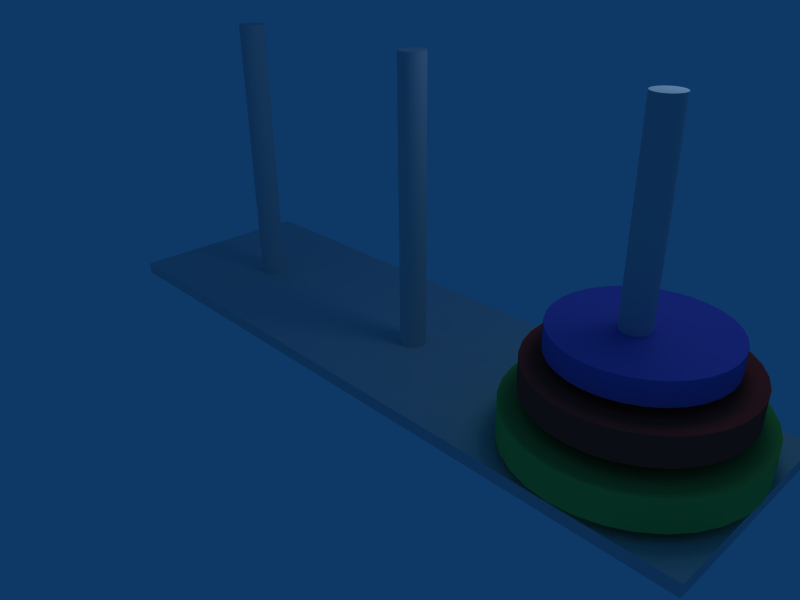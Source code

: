 # Source: puzzle.blend  (saved by Blender 2.49.2; exported with 4.5.12 LTS)
import bpy
from mathutils import Matrix  # noqa: F401  (used for matrix-valued properties, if any)

bpy.ops.wm.read_factory_settings(use_empty=True)
scene = bpy.context.scene
scene.name = 'Scene'

# ---- collections
col_collection_1 = bpy.data.collections.new('Collection 1'); scene.collection.children.link(col_collection_1)

# ---- materials (node trees are filled in below, after node groups)
mat_material_001 = bpy.data.materials.new('Material.001')
mat_material_001.alpha_threshold = 0.0
mat_material_001.diffuse_color = (0.8, 0.2356, 0.2105, 1.0)
mat_material_001.roughness = 0.5
mat_material_001.line_color = (0.0, 0.0, 0.0, 1.0)
mat_material_002 = bpy.data.materials.new('Material.002')
mat_material_002.alpha_threshold = 0.0
mat_material_002.diffuse_color = (0.3485, 0.8, 0.3359, 1.0)
mat_material_002.roughness = 0.5
mat_material_002.line_color = (0.0, 0.0, 0.0, 1.0)
mat_material_003 = bpy.data.materials.new('Material.003')
mat_material_003.alpha_threshold = 0.0
mat_material_003.diffuse_color = (0.3987, 0.3736, 0.8, 1.0)
mat_material_003.roughness = 0.5
mat_material_003.line_color = (0.0, 0.0, 0.0, 1.0)
mat_material = bpy.data.materials.new('Material')
mat_material.alpha_threshold = 0.0
mat_material.roughness = 0.5
mat_material.line_color = (0.0, 0.0, 0.0, 1.0)

# ---- material node trees

# ---- world
world_world = bpy.data.worlds.new('World'); scene.world = world_world
world_world.color = (0.05656, 0.2208, 0.4)
world_world.use_sun_shadow = False
world_world.sun_shadow_jitter_overblur = 0.0
world_world.cycles.sampling_method = 'MANUAL'
world_world.cycles.sample_map_resolution = 256

# ---- cameras
cam_camera = bpy.data.cameras.new('Camera')
cam_camera.passepartout_alpha = 0.2
cam_camera.clip_end = 100.0
cam_camera.lens = 35.0
cam_camera.ortho_scale = 7.314
cam_camera.show_passepartout = False
cam_camera.show_safe_areas = True
cam_camera.dof.focus_distance = 0.0
cam_camera.dof.aperture_fstop = 128.0

# ---- lights
light_spot = bpy.data.lights.new('Spot', 'POINT')
light_spot.transmission_factor = 0.0
light_spot.cutoff_distance = 30.0
light_spot.energy = 100.0
light_spot.shadow_buffer_clip_start = 1.001
light_spot.shadow_soft_size = 1.0
light_spot.shadow_maximum_resolution = 0.006
light_spot.use_absolute_resolution = True
light_spot.cycles.use_multiple_importance_sampling = False

# ---- meshes
me_red = bpy.data.meshes.new('Red')
me_red.from_pydata([(0.7071, 0.7071, -1.0), (0.8315, 0.5556, -1.0), (0.9239, 0.3827, -1.0), (0.9808, 0.1951, -1.0), (1.0, 7.55e-08, -1.0), (0.9808, -0.1951, -1.0), (0.9239, -0.3827, -1.0), (0.8315, -0.5556, -1.0), (0.7071, -0.7071, -1.0), (0.5556, -0.8315, -1.0), (0.3827, -0.9239, -1.0), (0.1951, -0.9808, -1.0), (-3.258e-07, -1.0, -1.0), (-0.1951, -0.9808, -1.0), (-0.3827, -0.9239, -1.0), (-0.5556, -0.8315, -1.0), (-0.7071, -0.7071, -1.0), (-0.8315, -0.5556, -1.0), (-0.9239, -0.3827, -1.0), (-0.9808, -0.1951, -1.0), (-1.0, 9.656e-07, -1.0), (-0.9808, 0.1951, -1.0), (-0.9239, 0.3827, -1.0), (-0.8315, 0.5556, -1.0), (-0.7071, 0.7071, -1.0), (-0.5556, 0.8315, -1.0), (-0.3827, 0.9239, -1.0), (-0.1951, 0.9808, -1.0), (1.605e-06, 1.0, -1.0), (0.1951, 0.9808, -1.0), (0.3827, 0.9239, -1.0), (0.5556, 0.8315, -1.0), (0.7071, 0.7071, -0.711), (0.8315, 0.5556, -0.711), (0.9239, 0.3827, -0.711), (0.9808, 0.1951, -0.711), (1.0, -2.245e-06, -0.711), (0.9808, -0.1951, -0.711), (0.9239, -0.3827, -0.711), (0.8315, -0.5556, -0.711), (0.7071, -0.7071, -0.711), (0.5556, -0.8315, -0.711), (0.3827, -0.9239, -0.711), (0.1951, -0.9808, -0.711), (9.298e-07, -1.0, -0.711), (-0.1951, -0.9808, -0.711), (-0.3827, -0.9239, -0.711), (-0.5556, -0.8315, -0.711), (-0.7071, -0.7071, -0.711), (-0.8315, -0.5556, -0.711), (-0.9239, -0.3827, -0.711), (-0.9808, -0.1951, -0.711), (-1.0, -4.105e-06, -0.711), (-0.9808, 0.1951, -0.711), (-0.9239, 0.3827, -0.711), (-0.8315, 0.5556, -0.711), (-0.7071, 0.7071, -0.711), (-0.5556, 0.8315, -0.711), (-0.3827, 0.9239, -0.711), (-0.1951, 0.9808, -0.711), (-7.28e-06, 1.0, -0.711), (0.1951, 0.9808, -0.711), (0.3827, 0.9239, -0.711), (0.5556, 0.8315, -0.711), (0.0, 0.0, -1.0), (0.0, 0.0, -0.711)], [], [(64, 0, 1), (65, 33, 32), (64, 1, 2), (65, 34, 33), (64, 2, 3), (65, 35, 34), (64, 3, 4), (65, 36, 35), (64, 4, 5), (65, 37, 36), (64, 5, 6), (65, 38, 37), (64, 6, 7), (65, 39, 38), (64, 7, 8), (65, 40, 39), (64, 8, 9), (65, 41, 40), (64, 9, 10), (65, 42, 41), (64, 10, 11), (65, 43, 42), (64, 11, 12), (65, 44, 43), (64, 12, 13), (65, 45, 44), (64, 13, 14), (65, 46, 45), (64, 14, 15), (65, 47, 46), (64, 15, 16), (65, 48, 47), (64, 16, 17), (65, 49, 48), (64, 17, 18), (65, 50, 49), (64, 18, 19), (65, 51, 50), (64, 19, 20), (65, 52, 51), (64, 20, 21), (65, 53, 52), (64, 21, 22), (65, 54, 53), (64, 22, 23), (65, 55, 54), (64, 23, 24), (65, 56, 55), (64, 24, 25), (65, 57, 56), (64, 25, 26), (65, 58, 57), (64, 26, 27), (65, 59, 58), (64, 27, 28), (65, 60, 59), (64, 28, 29), (65, 61, 60), (64, 29, 30), (65, 62, 61), (64, 30, 31), (65, 63, 62), (31, 0, 64), (65, 32, 63), (0, 32, 33, 1), (1, 33, 34, 2), (2, 34, 35, 3), (3, 35, 36, 4), (4, 36, 37, 5), (5, 37, 38, 6), (6, 38, 39, 7), (7, 39, 40, 8), (8, 40, 41, 9), (9, 41, 42, 10), (10, 42, 43, 11), (11, 43, 44, 12), (12, 44, 45, 13), (13, 45, 46, 14), (14, 46, 47, 15), (15, 47, 48, 16), (16, 48, 49, 17), (17, 49, 50, 18), (18, 50, 51, 19), (19, 51, 52, 20), (20, 52, 53, 21), (21, 53, 54, 22), (22, 54, 55, 23), (23, 55, 56, 24), (24, 56, 57, 25), (25, 57, 58, 26), (26, 58, 59, 27), (27, 59, 60, 28), (28, 60, 61, 29), (29, 61, 62, 30), (30, 62, 63, 31), (32, 0, 31, 63)])
me_red.materials.append(mat_material_001)
me_red.use_remesh_preserve_volume = False
me_red.use_remesh_preserve_attributes = False
me_red.use_mirror_vertex_groups = False
me_red.update()
me_green = bpy.data.meshes.new('Green')
me_green.from_pydata([(0.7071, 0.7071, -1.0), (0.8315, 0.5556, -1.0), (0.9239, 0.3827, -1.0), (0.9808, 0.1951, -1.0), (1.0, 7.55e-08, -1.0), (0.9808, -0.1951, -1.0), (0.9239, -0.3827, -1.0), (0.8315, -0.5556, -1.0), (0.7071, -0.7071, -1.0), (0.5556, -0.8315, -1.0), (0.3827, -0.9239, -1.0), (0.1951, -0.9808, -1.0), (-3.258e-07, -1.0, -1.0), (-0.1951, -0.9808, -1.0), (-0.3827, -0.9239, -1.0), (-0.5556, -0.8315, -1.0), (-0.7071, -0.7071, -1.0), (-0.8315, -0.5556, -1.0), (-0.9239, -0.3827, -1.0), (-0.9808, -0.1951, -1.0), (-1.0, 9.656e-07, -1.0), (-0.9808, 0.1951, -1.0), (-0.9239, 0.3827, -1.0), (-0.8315, 0.5556, -1.0), (-0.7071, 0.7071, -1.0), (-0.5556, 0.8315, -1.0), (-0.3827, 0.9239, -1.0), (-0.1951, 0.9808, -1.0), (1.605e-06, 1.0, -1.0), (0.1951, 0.9808, -1.0), (0.3827, 0.9239, -1.0), (0.5556, 0.8315, -1.0), (0.7071, 0.7071, -0.711), (0.8315, 0.5556, -0.711), (0.9239, 0.3827, -0.711), (0.9808, 0.1951, -0.711), (1.0, -2.245e-06, -0.711), (0.9808, -0.1951, -0.711), (0.9239, -0.3827, -0.711), (0.8315, -0.5556, -0.711), (0.7071, -0.7071, -0.711), (0.5556, -0.8315, -0.711), (0.3827, -0.9239, -0.711), (0.1951, -0.9808, -0.711), (9.298e-07, -1.0, -0.711), (-0.1951, -0.9808, -0.711), (-0.3827, -0.9239, -0.711), (-0.5556, -0.8315, -0.711), (-0.7071, -0.7071, -0.711), (-0.8315, -0.5556, -0.711), (-0.9239, -0.3827, -0.711), (-0.9808, -0.1951, -0.711), (-1.0, -4.105e-06, -0.711), (-0.9808, 0.1951, -0.711), (-0.9239, 0.3827, -0.711), (-0.8315, 0.5556, -0.711), (-0.7071, 0.7071, -0.711), (-0.5556, 0.8315, -0.711), (-0.3827, 0.9239, -0.711), (-0.1951, 0.9808, -0.711), (-7.28e-06, 1.0, -0.711), (0.1951, 0.9808, -0.711), (0.3827, 0.9239, -0.711), (0.5556, 0.8315, -0.711), (0.0, 0.0, -1.0), (0.0, 0.0, -0.711)], [], [(64, 0, 1), (65, 33, 32), (64, 1, 2), (65, 34, 33), (64, 2, 3), (65, 35, 34), (64, 3, 4), (65, 36, 35), (64, 4, 5), (65, 37, 36), (64, 5, 6), (65, 38, 37), (64, 6, 7), (65, 39, 38), (64, 7, 8), (65, 40, 39), (64, 8, 9), (65, 41, 40), (64, 9, 10), (65, 42, 41), (64, 10, 11), (65, 43, 42), (64, 11, 12), (65, 44, 43), (64, 12, 13), (65, 45, 44), (64, 13, 14), (65, 46, 45), (64, 14, 15), (65, 47, 46), (64, 15, 16), (65, 48, 47), (64, 16, 17), (65, 49, 48), (64, 17, 18), (65, 50, 49), (64, 18, 19), (65, 51, 50), (64, 19, 20), (65, 52, 51), (64, 20, 21), (65, 53, 52), (64, 21, 22), (65, 54, 53), (64, 22, 23), (65, 55, 54), (64, 23, 24), (65, 56, 55), (64, 24, 25), (65, 57, 56), (64, 25, 26), (65, 58, 57), (64, 26, 27), (65, 59, 58), (64, 27, 28), (65, 60, 59), (64, 28, 29), (65, 61, 60), (64, 29, 30), (65, 62, 61), (64, 30, 31), (65, 63, 62), (31, 0, 64), (65, 32, 63), (0, 32, 33, 1), (1, 33, 34, 2), (2, 34, 35, 3), (3, 35, 36, 4), (4, 36, 37, 5), (5, 37, 38, 6), (6, 38, 39, 7), (7, 39, 40, 8), (8, 40, 41, 9), (9, 41, 42, 10), (10, 42, 43, 11), (11, 43, 44, 12), (12, 44, 45, 13), (13, 45, 46, 14), (14, 46, 47, 15), (15, 47, 48, 16), (16, 48, 49, 17), (17, 49, 50, 18), (18, 50, 51, 19), (19, 51, 52, 20), (20, 52, 53, 21), (21, 53, 54, 22), (22, 54, 55, 23), (23, 55, 56, 24), (24, 56, 57, 25), (25, 57, 58, 26), (26, 58, 59, 27), (27, 59, 60, 28), (28, 60, 61, 29), (29, 61, 62, 30), (30, 62, 63, 31), (32, 0, 31, 63)])
me_green.materials.append(mat_material_002)
me_green.use_remesh_preserve_volume = False
me_green.use_remesh_preserve_attributes = False
me_green.use_mirror_vertex_groups = False
me_green.update()
me_blue = bpy.data.meshes.new('Blue')
me_blue.from_pydata([(0.7071, 0.7071, -1.0), (0.8315, 0.5556, -1.0), (0.9239, 0.3827, -1.0), (0.9808, 0.1951, -1.0), (1.0, 7.55e-08, -1.0), (0.9808, -0.1951, -1.0), (0.9239, -0.3827, -1.0), (0.8315, -0.5556, -1.0), (0.7071, -0.7071, -1.0), (0.5556, -0.8315, -1.0), (0.3827, -0.9239, -1.0), (0.1951, -0.9808, -1.0), (-3.258e-07, -1.0, -1.0), (-0.1951, -0.9808, -1.0), (-0.3827, -0.9239, -1.0), (-0.5556, -0.8315, -1.0), (-0.7071, -0.7071, -1.0), (-0.8315, -0.5556, -1.0), (-0.9239, -0.3827, -1.0), (-0.9808, -0.1951, -1.0), (-1.0, 9.656e-07, -1.0), (-0.9808, 0.1951, -1.0), (-0.9239, 0.3827, -1.0), (-0.8315, 0.5556, -1.0), (-0.7071, 0.7071, -1.0), (-0.5556, 0.8315, -1.0), (-0.3827, 0.9239, -1.0), (-0.1951, 0.9808, -1.0), (1.605e-06, 1.0, -1.0), (0.1951, 0.9808, -1.0), (0.3827, 0.9239, -1.0), (0.5556, 0.8315, -1.0), (0.7071, 0.7071, -0.711), (0.8315, 0.5556, -0.711), (0.9239, 0.3827, -0.711), (0.9808, 0.1951, -0.711), (1.0, -2.245e-06, -0.711), (0.9808, -0.1951, -0.711), (0.9239, -0.3827, -0.711), (0.8315, -0.5556, -0.711), (0.7071, -0.7071, -0.711), (0.5556, -0.8315, -0.711), (0.3827, -0.9239, -0.711), (0.1951, -0.9808, -0.711), (9.298e-07, -1.0, -0.711), (-0.1951, -0.9808, -0.711), (-0.3827, -0.9239, -0.711), (-0.5556, -0.8315, -0.711), (-0.7071, -0.7071, -0.711), (-0.8315, -0.5556, -0.711), (-0.9239, -0.3827, -0.711), (-0.9808, -0.1951, -0.711), (-1.0, -4.105e-06, -0.711), (-0.9808, 0.1951, -0.711), (-0.9239, 0.3827, -0.711), (-0.8315, 0.5556, -0.711), (-0.7071, 0.7071, -0.711), (-0.5556, 0.8315, -0.711), (-0.3827, 0.9239, -0.711), (-0.1951, 0.9808, -0.711), (-7.28e-06, 1.0, -0.711), (0.1951, 0.9808, -0.711), (0.3827, 0.9239, -0.711), (0.5556, 0.8315, -0.711), (0.0, 0.0, -1.0), (0.0, 0.0, -0.711)], [], [(64, 0, 1), (65, 33, 32), (64, 1, 2), (65, 34, 33), (64, 2, 3), (65, 35, 34), (64, 3, 4), (65, 36, 35), (64, 4, 5), (65, 37, 36), (64, 5, 6), (65, 38, 37), (64, 6, 7), (65, 39, 38), (64, 7, 8), (65, 40, 39), (64, 8, 9), (65, 41, 40), (64, 9, 10), (65, 42, 41), (64, 10, 11), (65, 43, 42), (64, 11, 12), (65, 44, 43), (64, 12, 13), (65, 45, 44), (64, 13, 14), (65, 46, 45), (64, 14, 15), (65, 47, 46), (64, 15, 16), (65, 48, 47), (64, 16, 17), (65, 49, 48), (64, 17, 18), (65, 50, 49), (64, 18, 19), (65, 51, 50), (64, 19, 20), (65, 52, 51), (64, 20, 21), (65, 53, 52), (64, 21, 22), (65, 54, 53), (64, 22, 23), (65, 55, 54), (64, 23, 24), (65, 56, 55), (64, 24, 25), (65, 57, 56), (64, 25, 26), (65, 58, 57), (64, 26, 27), (65, 59, 58), (64, 27, 28), (65, 60, 59), (64, 28, 29), (65, 61, 60), (64, 29, 30), (65, 62, 61), (64, 30, 31), (65, 63, 62), (31, 0, 64), (65, 32, 63), (0, 32, 33, 1), (1, 33, 34, 2), (2, 34, 35, 3), (3, 35, 36, 4), (4, 36, 37, 5), (5, 37, 38, 6), (6, 38, 39, 7), (7, 39, 40, 8), (8, 40, 41, 9), (9, 41, 42, 10), (10, 42, 43, 11), (11, 43, 44, 12), (12, 44, 45, 13), (13, 45, 46, 14), (14, 46, 47, 15), (15, 47, 48, 16), (16, 48, 49, 17), (17, 49, 50, 18), (18, 50, 51, 19), (19, 51, 52, 20), (20, 52, 53, 21), (21, 53, 54, 22), (22, 54, 55, 23), (23, 55, 56, 24), (24, 56, 57, 25), (25, 57, 58, 26), (26, 58, 59, 27), (27, 59, 60, 28), (28, 60, 61, 29), (29, 61, 62, 30), (30, 62, 63, 31), (32, 0, 31, 63)])
me_blue.materials.append(mat_material_003)
me_blue.use_remesh_preserve_volume = False
me_blue.use_remesh_preserve_attributes = False
me_blue.use_mirror_vertex_groups = False
me_blue.update()
me_stand = bpy.data.meshes.new('Stand')
me_stand.from_pydata([(0.7071, 0.7071, -1.0), (0.8315, 0.5556, -1.0), (0.9239, 0.3827, -1.0), (0.9808, 0.1951, -1.0), (1.0, 7.55e-08, -1.0), (0.9808, -0.1951, -1.0), (0.9239, -0.3827, -1.0), (0.8315, -0.5556, -1.0), (0.7071, -0.7071, -1.0), (0.5556, -0.8315, -1.0), (0.3827, -0.9239, -1.0), (0.1951, -0.9808, -1.0), (-3.258e-07, -1.0, -1.0), (-0.1951, -0.9808, -1.0), (-0.3827, -0.9239, -1.0), (-0.5556, -0.8315, -1.0), (-0.7071, -0.7071, -1.0), (-0.8315, -0.5556, -1.0), (-0.9239, -0.3827, -1.0), (-0.9808, -0.1951, -1.0), (-1.0, 9.656e-07, -1.0), (-0.9808, 0.1951, -1.0), (-0.9239, 0.3827, -1.0), (-0.8315, 0.5556, -1.0), (-0.7071, 0.7071, -1.0), (-0.5556, 0.8315, -1.0), (-0.3827, 0.9239, -1.0), (-0.1951, 0.9808, -1.0), (1.605e-06, 1.0, -1.0), (0.1951, 0.9808, -1.0), (0.3827, 0.9239, -1.0), (0.5556, 0.8315, -1.0), (0.7071, 0.7071, 21.17), (0.8315, 0.5556, 21.17), (0.9239, 0.3827, 21.17), (0.9808, 0.1951, 21.17), (1.0, -2.245e-06, 21.17), (0.9808, -0.1951, 21.17), (0.9239, -0.3827, 21.17), (0.8315, -0.5556, 21.17), (0.7071, -0.7071, 21.17), (0.5556, -0.8315, 21.17), (0.3827, -0.9239, 21.17), (0.1951, -0.9808, 21.17), (9.298e-07, -1.0, 21.17), (-0.1951, -0.9808, 21.17), (-0.3827, -0.9239, 21.17), (-0.5556, -0.8315, 21.17), (-0.7071, -0.7071, 21.17), (-0.8315, -0.5556, 21.17), (-0.9239, -0.3827, 21.17), (-0.9808, -0.1951, 21.17), (-1.0, -4.105e-06, 21.17), (-0.9808, 0.1951, 21.17), (-0.9239, 0.3827, 21.17), (-0.8315, 0.5556, 21.17), (-0.7071, 0.7071, 21.17), (-0.5556, 0.8315, 21.17), (-0.3827, 0.9239, 21.17), (-0.1951, 0.9808, 21.17), (-7.28e-06, 1.0, 21.17), (0.1951, 0.9808, 21.17), (0.3827, 0.9239, 21.17), (0.5556, 0.8315, 21.17), (0.0, 0.0, -1.0), (0.0, 0.0, 21.17), (-17.65, 0.8279, -1.0), (-17.52, 0.6763, -1.0), (-17.43, 0.5034, -1.0), (-17.37, 0.3159, -1.0), (-17.36, 0.1208, -1.0), (-17.37, -0.07433, -1.0), (-17.43, -0.2619, -1.0), (-17.52, -0.4348, -1.0), (-17.65, -0.5863, -1.0), (-17.8, -0.7107, -1.0), (-17.97, -0.8031, -1.0), (-18.16, -0.86, -1.0), (-18.36, -0.8792, -1.0), (-18.55, -0.86, -1.0), (-18.74, -0.8031, -1.0), (-18.91, -0.7107, -1.0), (-19.06, -0.5863, -1.0), (-19.19, -0.4348, -1.0), (-19.28, -0.2619, -1.0), (-19.34, -0.07433, -1.0), (-19.36, 0.1208, -1.0), (-19.34, 0.3159, -1.0), (-19.28, 0.5034, -1.0), (-19.19, 0.6763, -1.0), (-19.06, 0.8279, -1.0), (-18.91, 0.9522, -1.0), (-18.74, 1.045, -1.0), (-18.55, 1.102, -1.0), (-18.36, 1.121, -1.0), (-18.16, 1.102, -1.0), (-17.97, 1.045, -1.0), (-17.8, 0.9522, -1.0), (-17.65, 0.8279, 21.17), (-17.52, 0.6763, 21.17), (-17.43, 0.5034, 21.17), (-17.37, 0.3158, 21.17), (-17.36, 0.1208, 21.17), (-17.37, -0.07433, 21.17), (-17.43, -0.2619, 21.17), (-17.52, -0.4348, 21.17), (-17.65, -0.5863, 21.17), (-17.8, -0.7107, 21.17), (-17.97, -0.8031, 21.17), (-18.16, -0.86, 21.17), (-18.36, -0.8792, 21.17), (-18.55, -0.86, 21.17), (-18.74, -0.8031, 21.17), (-18.91, -0.7107, 21.17), (-19.06, -0.5863, 21.17), (-19.19, -0.4348, 21.17), (-19.28, -0.2619, 21.17), (-19.34, -0.07433, 21.17), (-19.36, 0.1208, 21.17), (-19.34, 0.3158, 21.17), (-19.28, 0.5034, 21.17), (-19.19, 0.6763, 21.17), (-19.06, 0.8279, 21.17), (-18.91, 0.9522, 21.17), (-18.74, 1.045, 21.17), (-18.55, 1.102, 21.17), (-18.36, 1.121, 21.17), (-18.16, 1.102, 21.17), (-17.97, 1.045, 21.17), (-17.8, 0.9522, 21.17), (-18.36, 0.1208, -1.0), (-18.36, 0.1208, 21.17), (-36.61, 1.069, -1.0), (-36.48, 0.9179, -1.0), (-36.39, 0.745, -1.0), (-36.33, 0.5574, -1.0), (-36.32, 0.3623, -1.0), (-36.33, 0.1672, -1.0), (-36.39, -0.0204, -1.0), (-36.48, -0.1933, -1.0), (-36.61, -0.3448, -1.0), (-36.76, -0.4692, -1.0), (-36.93, -0.5616, -1.0), (-37.12, -0.6185, -1.0), (-37.32, -0.6377, -1.0), (-37.51, -0.6185, -1.0), (-37.7, -0.5616, -1.0), (-37.87, -0.4692, -1.0), (-38.02, -0.3448, -1.0), (-38.15, -0.1933, -1.0), (-38.24, -0.0204, -1.0), (-38.3, 0.1672, -1.0), (-38.32, 0.3623, -1.0), (-38.3, 0.5574, -1.0), (-38.24, 0.745, -1.0), (-38.15, 0.9179, -1.0), (-38.02, 1.069, -1.0), (-37.87, 1.194, -1.0), (-37.7, 1.286, -1.0), (-37.51, 1.343, -1.0), (-37.32, 1.362, -1.0), (-37.12, 1.343, -1.0), (-36.93, 1.286, -1.0), (-36.76, 1.194, -1.0), (-36.61, 1.069, 21.17), (-36.48, 0.9179, 21.17), (-36.39, 0.745, 21.17), (-36.33, 0.5574, 21.17), (-36.32, 0.3623, 21.17), (-36.33, 0.1672, 21.17), (-36.39, -0.0204, 21.17), (-36.48, -0.1933, 21.17), (-36.61, -0.3448, 21.17), (-36.76, -0.4692, 21.17), (-36.93, -0.5616, 21.17), (-37.12, -0.6185, 21.17), (-37.32, -0.6377, 21.17), (-37.51, -0.6185, 21.17), (-37.7, -0.5616, 21.17), (-37.87, -0.4692, 21.17), (-38.02, -0.3448, 21.17), (-38.15, -0.1933, 21.17), (-38.24, -0.0204, 21.17), (-38.3, 0.1672, 21.17), (-38.32, 0.3623, 21.17), (-38.3, 0.5574, 21.17), (-38.24, 0.745, 21.17), (-38.15, 0.9178, 21.17), (-38.02, 1.069, 21.17), (-37.87, 1.194, 21.17), (-37.7, 1.286, 21.17), (-37.51, 1.343, 21.17), (-37.32, 1.362, 21.17), (-37.12, 1.343, 21.17), (-36.93, 1.286, 21.17), (-36.76, 1.194, 21.17), (-37.32, 0.3623, -1.0), (-37.32, 0.3623, 21.17), (8.314, 8.863, -1.53), (8.314, -7.293, -1.53), (-46.81, -7.293, -1.53), (-46.81, 8.863, -1.53), (8.314, 8.863, -0.5817), (8.314, -7.293, -0.5817), (-46.81, -7.293, -0.5817), (-46.81, 8.863, -0.5817)], [], [(64, 0, 1), (65, 33, 32), (64, 1, 2), (65, 34, 33), (64, 2, 3), (65, 35, 34), (64, 3, 4), (65, 36, 35), (64, 4, 5), (65, 37, 36), (64, 5, 6), (65, 38, 37), (64, 6, 7), (65, 39, 38), (64, 7, 8), (65, 40, 39), (64, 8, 9), (65, 41, 40), (64, 9, 10), (65, 42, 41), (64, 10, 11), (65, 43, 42), (64, 11, 12), (65, 44, 43), (64, 12, 13), (65, 45, 44), (64, 13, 14), (65, 46, 45), (64, 14, 15), (65, 47, 46), (64, 15, 16), (65, 48, 47), (64, 16, 17), (65, 49, 48), (64, 17, 18), (65, 50, 49), (64, 18, 19), (65, 51, 50), (64, 19, 20), (65, 52, 51), (64, 20, 21), (65, 53, 52), (64, 21, 22), (65, 54, 53), (64, 22, 23), (65, 55, 54), (64, 23, 24), (65, 56, 55), (64, 24, 25), (65, 57, 56), (64, 25, 26), (65, 58, 57), (64, 26, 27), (65, 59, 58), (64, 27, 28), (65, 60, 59), (64, 28, 29), (65, 61, 60), (64, 29, 30), (65, 62, 61), (64, 30, 31), (65, 63, 62), (31, 0, 64), (65, 32, 63), (0, 32, 33, 1), (1, 33, 34, 2), (2, 34, 35, 3), (3, 35, 36, 4), (4, 36, 37, 5), (5, 37, 38, 6), (6, 38, 39, 7), (7, 39, 40, 8), (8, 40, 41, 9), (9, 41, 42, 10), (10, 42, 43, 11), (11, 43, 44, 12), (12, 44, 45, 13), (13, 45, 46, 14), (14, 46, 47, 15), (15, 47, 48, 16), (16, 48, 49, 17), (17, 49, 50, 18), (18, 50, 51, 19), (19, 51, 52, 20), (20, 52, 53, 21), (21, 53, 54, 22), (22, 54, 55, 23), (23, 55, 56, 24), (24, 56, 57, 25), (25, 57, 58, 26), (26, 58, 59, 27), (27, 59, 60, 28), (28, 60, 61, 29), (29, 61, 62, 30), (30, 62, 63, 31), (32, 0, 31, 63), (130, 66, 67), (131, 99, 98), (130, 67, 68), (131, 100, 99), (130, 68, 69), (131, 101, 100), (130, 69, 70), (131, 102, 101), (130, 70, 71), (131, 103, 102), (130, 71, 72), (131, 104, 103), (130, 72, 73), (131, 105, 104), (130, 73, 74), (131, 106, 105), (130, 74, 75), (131, 107, 106), (130, 75, 76), (131, 108, 107), (130, 76, 77), (131, 109, 108), (130, 77, 78), (131, 110, 109), (130, 78, 79), (131, 111, 110), (130, 79, 80), (131, 112, 111), (130, 80, 81), (131, 113, 112), (130, 81, 82), (131, 114, 113), (130, 82, 83), (131, 115, 114), (130, 83, 84), (131, 116, 115), (130, 84, 85), (131, 117, 116), (130, 85, 86), (131, 118, 117), (130, 86, 87), (131, 119, 118), (130, 87, 88), (131, 120, 119), (130, 88, 89), (131, 121, 120), (130, 89, 90), (131, 122, 121), (130, 90, 91), (131, 123, 122), (130, 91, 92), (131, 124, 123), (130, 92, 93), (131, 125, 124), (130, 93, 94), (131, 126, 125), (130, 94, 95), (131, 127, 126), (130, 95, 96), (131, 128, 127), (130, 96, 97), (131, 129, 128), (97, 66, 130), (131, 98, 129), (66, 98, 99, 67), (67, 99, 100, 68), (68, 100, 101, 69), (69, 101, 102, 70), (70, 102, 103, 71), (71, 103, 104, 72), (72, 104, 105, 73), (73, 105, 106, 74), (74, 106, 107, 75), (75, 107, 108, 76), (76, 108, 109, 77), (77, 109, 110, 78), (78, 110, 111, 79), (79, 111, 112, 80), (80, 112, 113, 81), (81, 113, 114, 82), (82, 114, 115, 83), (83, 115, 116, 84), (84, 116, 117, 85), (85, 117, 118, 86), (86, 118, 119, 87), (87, 119, 120, 88), (88, 120, 121, 89), (89, 121, 122, 90), (90, 122, 123, 91), (91, 123, 124, 92), (92, 124, 125, 93), (93, 125, 126, 94), (94, 126, 127, 95), (95, 127, 128, 96), (96, 128, 129, 97), (98, 66, 97, 129), (196, 132, 133), (197, 165, 164), (196, 133, 134), (197, 166, 165), (196, 134, 135), (197, 167, 166), (196, 135, 136), (197, 168, 167), (196, 136, 137), (197, 169, 168), (196, 137, 138), (197, 170, 169), (196, 138, 139), (197, 171, 170), (196, 139, 140), (197, 172, 171), (196, 140, 141), (197, 173, 172), (196, 141, 142), (197, 174, 173), (196, 142, 143), (197, 175, 174), (196, 143, 144), (197, 176, 175), (196, 144, 145), (197, 177, 176), (196, 145, 146), (197, 178, 177), (196, 146, 147), (197, 179, 178), (196, 147, 148), (197, 180, 179), (196, 148, 149), (197, 181, 180), (196, 149, 150), (197, 182, 181), (196, 150, 151), (197, 183, 182), (196, 151, 152), (197, 184, 183), (196, 152, 153), (197, 185, 184), (196, 153, 154), (197, 186, 185), (196, 154, 155), (197, 187, 186), (196, 155, 156), (197, 188, 187), (196, 156, 157), (197, 189, 188), (196, 157, 158), (197, 190, 189), (196, 158, 159), (197, 191, 190), (196, 159, 160), (197, 192, 191), (196, 160, 161), (197, 193, 192), (196, 161, 162), (197, 194, 193), (196, 162, 163), (197, 195, 194), (163, 132, 196), (197, 164, 195), (132, 164, 165, 133), (133, 165, 166, 134), (134, 166, 167, 135), (135, 167, 168, 136), (136, 168, 169, 137), (137, 169, 170, 138), (138, 170, 171, 139), (139, 171, 172, 140), (140, 172, 173, 141), (141, 173, 174, 142), (142, 174, 175, 143), (143, 175, 176, 144), (144, 176, 177, 145), (145, 177, 178, 146), (146, 178, 179, 147), (147, 179, 180, 148), (148, 180, 181, 149), (149, 181, 182, 150), (150, 182, 183, 151), (151, 183, 184, 152), (152, 184, 185, 153), (153, 185, 186, 154), (154, 186, 187, 155), (155, 187, 188, 156), (156, 188, 189, 157), (157, 189, 190, 158), (158, 190, 191, 159), (159, 191, 192, 160), (160, 192, 193, 161), (161, 193, 194, 162), (162, 194, 195, 163), (164, 132, 163, 195), (198, 199, 200, 201), (202, 205, 204, 203), (198, 202, 203, 199), (199, 203, 204, 200), (200, 204, 205, 201), (202, 198, 201, 205)])
me_stand.materials.append(mat_material)
me_stand.use_remesh_preserve_volume = False
me_stand.use_remesh_preserve_attributes = False
me_stand.use_mirror_vertex_groups = False
me_stand.update()

# ---- objects
ob_red = bpy.data.objects.new('Red', me_red)
ob_green = bpy.data.objects.new('Green', me_green)
ob_blue = bpy.data.objects.new('Blue', me_blue)
ob_stand = bpy.data.objects.new('Stand', me_stand)
ob_lamp = bpy.data.objects.new('Lamp', light_spot)
ob_camera = bpy.data.objects.new('Camera', cam_camera)

# ---- transforms, parenting, visibility, modifiers, constraints
ob_red.location = (4.128, 3.66e-08, 2.032)
ob_red.scale = (1.249, 1.249, 1.249)
ob_red.lock_rotations_4d = False
ob_red.empty_display_type = 'ARROWS'
ob_red.lineart.crease_threshold = 0.0
ob_green.location = (4.128, 1.757e-08, 1.645)
ob_green.scale = (1.454, 1.454, 1.454)
ob_green.lock_rotations_4d = False
ob_green.empty_display_type = 'ARROWS'
ob_green.lineart.crease_threshold = 0.0
ob_blue.location = (4.107, 0.0, 2.267)
ob_blue.lock_rotations_4d = False
ob_blue.empty_display_type = 'ARROWS'
ob_blue.lineart.crease_threshold = 0.0
ob_stand.location = (4.055, -0.06416, 0.187)
ob_stand.scale = (0.1771, 0.1771, 0.1771)
ob_stand.lock_rotations_4d = False
ob_stand.empty_display_type = 'ARROWS'
ob_stand.lineart.crease_threshold = 0.0
ob_lamp.location = (4.076, 1.005, 5.904)
ob_lamp.rotation_euler = (0.6503, 0.05522, 1.866)
ob_lamp.lock_rotations_4d = False
ob_lamp.empty_display_type = 'ARROWS'
ob_lamp.color = (0.0, 0.0, 0.0, 0.0)
ob_lamp.lineart.crease_threshold = 0.0
ob_camera.location = (7.481, -6.508, 5.344)
ob_camera.rotation_euler = (1.109, 0.01082, 0.8149)
ob_camera.lock_rotations_4d = False
ob_camera.empty_display_type = 'ARROWS'
ob_camera.color = (0.0, 0.0, 0.0, 0.0)
ob_camera.display_type = 'WIRE'
ob_camera.lineart.crease_threshold = 0.0

# ---- collection membership
col_collection_1.objects.link(ob_red)
col_collection_1.objects.link(ob_green)
col_collection_1.objects.link(ob_blue)
col_collection_1.objects.link(ob_stand)
col_collection_1.objects.link(ob_lamp)
col_collection_1.objects.link(ob_camera)

# ---- scene / render settings (as saved in the file)
scene.camera = ob_camera
scene.frame_start = 1; scene.frame_end = 250; scene.frame_set(1)
scene.render.engine = 'BLENDER_EEVEE_NEXT'
scene.render.image_settings.file_format = 'JPEG'
scene.render.image_settings.color_mode = 'RGB'
scene.render.image_settings.compression = 90
scene.render.resolution_x = 800
scene.render.resolution_y = 600
scene.render.pixel_aspect_x = 100.0
scene.render.pixel_aspect_y = 100.0
scene.render.fps = 25
scene.render.dither_intensity = 0.0
scene.render.use_compositing = False
scene.render.use_sequencer = False
scene.render.bake_margin = 2
scene.render.bake_bias = 0.0
scene.render.use_stamp_time = False
scene.render.use_stamp_date = False
scene.render.use_stamp_frame = False
scene.render.use_stamp_camera = False
scene.render.use_stamp_scene = False
scene.render.use_stamp_filename = False
scene.render.use_stamp_render_time = False
scene.render.stamp_font_size = 0
scene.cycles.use_denoising = False
scene.cycles.samples = 10
scene.cycles.sampling_pattern = 'TABULATED_SOBOL'
scene.cycles.light_sampling_threshold = 0.0
scene.cycles.use_adaptive_sampling = False
scene.cycles.use_light_tree = False
scene.cycles.blur_glossy = 0.0
scene.cycles.volume_bounces = 1
scene.cycles.pixel_filter_type = 'GAUSSIAN'
scene.cycles.sample_clamp_indirect = 0.0
scene.view_settings.view_transform = 'Raw'
bpy.context.view_layer.update()
